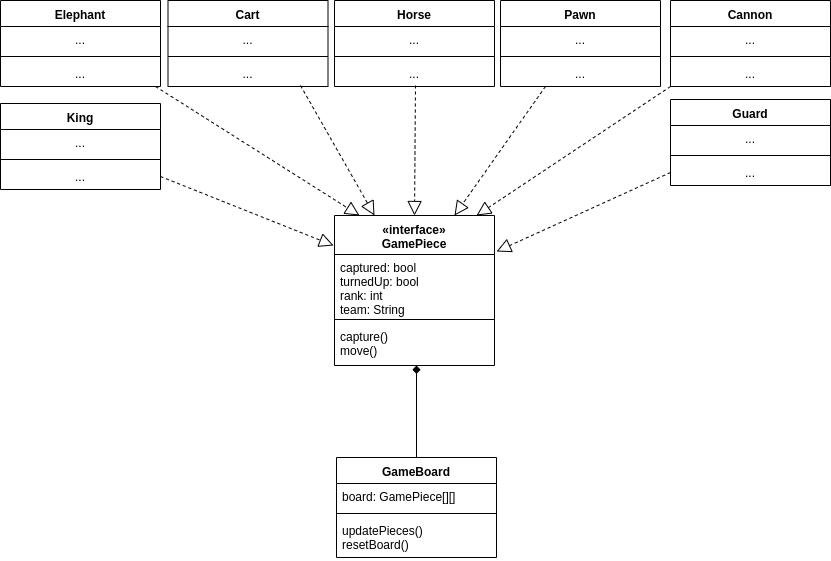

The diagram above was exported from draw.io. Its source (the exported page's mxGraphModel, read from the mxfile embedded in the PNG):
<mxGraphModel dx="787" dy="431" grid="1" gridSize="10" guides="1" tooltips="1" connect="1" arrows="1" fold="1" page="1" pageScale="1" pageWidth="850" pageHeight="1100" math="0" shadow="0">
  <root>
    <mxCell id="0" />
    <mxCell id="1" parent="0" />
    <mxCell id="_5LQ5mz2Ton0GjEDsKSo-2" value="«interface»&#10;GamePiece" style="swimlane;fontStyle=1;align=center;verticalAlign=top;childLayout=stackLayout;horizontal=1;startSize=39;horizontalStack=0;resizeParent=1;resizeParentMax=0;resizeLast=0;collapsible=1;marginBottom=0;" parent="1" vertex="1">
      <mxGeometry x="343" y="251" width="160" height="150" as="geometry" />
    </mxCell>
    <mxCell id="_5LQ5mz2Ton0GjEDsKSo-3" value="captured: bool&#10;turnedUp: bool&#10;rank: int&#10;team: String" style="text;strokeColor=none;fillColor=none;align=left;verticalAlign=top;spacingLeft=4;spacingRight=4;overflow=hidden;rotatable=0;points=[[0,0.5],[1,0.5]];portConstraint=eastwest;" parent="_5LQ5mz2Ton0GjEDsKSo-2" vertex="1">
      <mxGeometry y="39" width="160" height="61" as="geometry" />
    </mxCell>
    <mxCell id="_5LQ5mz2Ton0GjEDsKSo-4" value="" style="line;strokeWidth=1;fillColor=none;align=left;verticalAlign=middle;spacingTop=-1;spacingLeft=3;spacingRight=3;rotatable=0;labelPosition=right;points=[];portConstraint=eastwest;" parent="_5LQ5mz2Ton0GjEDsKSo-2" vertex="1">
      <mxGeometry y="100" width="160" height="8" as="geometry" />
    </mxCell>
    <mxCell id="_5LQ5mz2Ton0GjEDsKSo-5" value="capture()&#10;move()" style="text;strokeColor=none;fillColor=none;align=left;verticalAlign=top;spacingLeft=4;spacingRight=4;overflow=hidden;rotatable=0;points=[[0,0.5],[1,0.5]];portConstraint=eastwest;" parent="_5LQ5mz2Ton0GjEDsKSo-2" vertex="1">
      <mxGeometry y="108" width="160" height="42" as="geometry" />
    </mxCell>
    <mxCell id="_5LQ5mz2Ton0GjEDsKSo-8" value="Elephant" style="swimlane;fontStyle=1;align=center;verticalAlign=top;childLayout=stackLayout;horizontal=1;startSize=26;horizontalStack=0;resizeParent=1;resizeParentMax=0;resizeLast=0;collapsible=1;marginBottom=0;" parent="1" vertex="1">
      <mxGeometry x="9" y="36" width="160" height="86" as="geometry" />
    </mxCell>
    <mxCell id="_5LQ5mz2Ton0GjEDsKSo-9" value="..." style="text;strokeColor=none;fillColor=none;align=center;verticalAlign=top;spacingLeft=4;spacingRight=4;overflow=hidden;rotatable=0;points=[[0,0.5],[1,0.5]];portConstraint=eastwest;" parent="_5LQ5mz2Ton0GjEDsKSo-8" vertex="1">
      <mxGeometry y="26" width="160" height="26" as="geometry" />
    </mxCell>
    <mxCell id="_5LQ5mz2Ton0GjEDsKSo-10" value="" style="line;strokeWidth=1;fillColor=none;align=left;verticalAlign=middle;spacingTop=-1;spacingLeft=3;spacingRight=3;rotatable=0;labelPosition=right;points=[];portConstraint=eastwest;" parent="_5LQ5mz2Ton0GjEDsKSo-8" vertex="1">
      <mxGeometry y="52" width="160" height="8" as="geometry" />
    </mxCell>
    <mxCell id="_5LQ5mz2Ton0GjEDsKSo-11" value="..." style="text;strokeColor=none;fillColor=none;align=center;verticalAlign=top;spacingLeft=4;spacingRight=4;overflow=hidden;rotatable=0;points=[[0,0.5],[1,0.5]];portConstraint=eastwest;" parent="_5LQ5mz2Ton0GjEDsKSo-8" vertex="1">
      <mxGeometry y="60" width="160" height="26" as="geometry" />
    </mxCell>
    <mxCell id="_5LQ5mz2Ton0GjEDsKSo-12" value="Cart" style="swimlane;fontStyle=1;align=center;verticalAlign=top;childLayout=stackLayout;horizontal=1;startSize=26;horizontalStack=0;resizeParent=1;resizeParentMax=0;resizeLast=0;collapsible=1;marginBottom=0;" parent="1" vertex="1">
      <mxGeometry x="176.5" y="36" width="160" height="86" as="geometry" />
    </mxCell>
    <mxCell id="_5LQ5mz2Ton0GjEDsKSo-13" value="..." style="text;strokeColor=none;fillColor=none;align=center;verticalAlign=top;spacingLeft=4;spacingRight=4;overflow=hidden;rotatable=0;points=[[0,0.5],[1,0.5]];portConstraint=eastwest;" parent="_5LQ5mz2Ton0GjEDsKSo-12" vertex="1">
      <mxGeometry y="26" width="160" height="26" as="geometry" />
    </mxCell>
    <mxCell id="_5LQ5mz2Ton0GjEDsKSo-14" value="" style="line;strokeWidth=1;fillColor=none;align=left;verticalAlign=middle;spacingTop=-1;spacingLeft=3;spacingRight=3;rotatable=0;labelPosition=right;points=[];portConstraint=eastwest;" parent="_5LQ5mz2Ton0GjEDsKSo-12" vertex="1">
      <mxGeometry y="52" width="160" height="8" as="geometry" />
    </mxCell>
    <mxCell id="_5LQ5mz2Ton0GjEDsKSo-15" value="..." style="text;strokeColor=none;fillColor=none;align=center;verticalAlign=top;spacingLeft=4;spacingRight=4;overflow=hidden;rotatable=0;points=[[0,0.5],[1,0.5]];portConstraint=eastwest;" parent="_5LQ5mz2Ton0GjEDsKSo-12" vertex="1">
      <mxGeometry y="60" width="160" height="26" as="geometry" />
    </mxCell>
    <mxCell id="_5LQ5mz2Ton0GjEDsKSo-16" value="Horse" style="swimlane;fontStyle=1;align=center;verticalAlign=top;childLayout=stackLayout;horizontal=1;startSize=26;horizontalStack=0;resizeParent=1;resizeParentMax=0;resizeLast=0;collapsible=1;marginBottom=0;" parent="1" vertex="1">
      <mxGeometry x="343" y="36" width="160" height="86" as="geometry" />
    </mxCell>
    <mxCell id="_5LQ5mz2Ton0GjEDsKSo-17" value="..." style="text;strokeColor=none;fillColor=none;align=center;verticalAlign=top;spacingLeft=4;spacingRight=4;overflow=hidden;rotatable=0;points=[[0,0.5],[1,0.5]];portConstraint=eastwest;" parent="_5LQ5mz2Ton0GjEDsKSo-16" vertex="1">
      <mxGeometry y="26" width="160" height="26" as="geometry" />
    </mxCell>
    <mxCell id="_5LQ5mz2Ton0GjEDsKSo-18" value="" style="line;strokeWidth=1;fillColor=none;align=left;verticalAlign=middle;spacingTop=-1;spacingLeft=3;spacingRight=3;rotatable=0;labelPosition=right;points=[];portConstraint=eastwest;" parent="_5LQ5mz2Ton0GjEDsKSo-16" vertex="1">
      <mxGeometry y="52" width="160" height="8" as="geometry" />
    </mxCell>
    <mxCell id="_5LQ5mz2Ton0GjEDsKSo-19" value="..." style="text;strokeColor=none;fillColor=none;align=center;verticalAlign=top;spacingLeft=4;spacingRight=4;overflow=hidden;rotatable=0;points=[[0,0.5],[1,0.5]];portConstraint=eastwest;" parent="_5LQ5mz2Ton0GjEDsKSo-16" vertex="1">
      <mxGeometry y="60" width="160" height="26" as="geometry" />
    </mxCell>
    <mxCell id="_5LQ5mz2Ton0GjEDsKSo-20" value="King" style="swimlane;fontStyle=1;align=center;verticalAlign=top;childLayout=stackLayout;horizontal=1;startSize=26;horizontalStack=0;resizeParent=1;resizeParentMax=0;resizeLast=0;collapsible=1;marginBottom=0;" parent="1" vertex="1">
      <mxGeometry x="9" y="139" width="160" height="86" as="geometry" />
    </mxCell>
    <mxCell id="_5LQ5mz2Ton0GjEDsKSo-21" value="..." style="text;strokeColor=none;fillColor=none;align=center;verticalAlign=top;spacingLeft=4;spacingRight=4;overflow=hidden;rotatable=0;points=[[0,0.5],[1,0.5]];portConstraint=eastwest;" parent="_5LQ5mz2Ton0GjEDsKSo-20" vertex="1">
      <mxGeometry y="26" width="160" height="26" as="geometry" />
    </mxCell>
    <mxCell id="_5LQ5mz2Ton0GjEDsKSo-22" value="" style="line;strokeWidth=1;fillColor=none;align=left;verticalAlign=middle;spacingTop=-1;spacingLeft=3;spacingRight=3;rotatable=0;labelPosition=right;points=[];portConstraint=eastwest;" parent="_5LQ5mz2Ton0GjEDsKSo-20" vertex="1">
      <mxGeometry y="52" width="160" height="8" as="geometry" />
    </mxCell>
    <mxCell id="_5LQ5mz2Ton0GjEDsKSo-23" value="..." style="text;strokeColor=none;fillColor=none;align=center;verticalAlign=top;spacingLeft=4;spacingRight=4;overflow=hidden;rotatable=0;points=[[0,0.5],[1,0.5]];portConstraint=eastwest;" parent="_5LQ5mz2Ton0GjEDsKSo-20" vertex="1">
      <mxGeometry y="60" width="160" height="26" as="geometry" />
    </mxCell>
    <mxCell id="_5LQ5mz2Ton0GjEDsKSo-24" value="Cannon" style="swimlane;fontStyle=1;align=center;verticalAlign=top;childLayout=stackLayout;horizontal=1;startSize=26;horizontalStack=0;resizeParent=1;resizeParentMax=0;resizeLast=0;collapsible=1;marginBottom=0;" parent="1" vertex="1">
      <mxGeometry x="679" y="36" width="160" height="86" as="geometry" />
    </mxCell>
    <mxCell id="_5LQ5mz2Ton0GjEDsKSo-25" value="..." style="text;strokeColor=none;fillColor=none;align=center;verticalAlign=top;spacingLeft=4;spacingRight=4;overflow=hidden;rotatable=0;points=[[0,0.5],[1,0.5]];portConstraint=eastwest;" parent="_5LQ5mz2Ton0GjEDsKSo-24" vertex="1">
      <mxGeometry y="26" width="160" height="26" as="geometry" />
    </mxCell>
    <mxCell id="_5LQ5mz2Ton0GjEDsKSo-26" value="" style="line;strokeWidth=1;fillColor=none;align=left;verticalAlign=middle;spacingTop=-1;spacingLeft=3;spacingRight=3;rotatable=0;labelPosition=right;points=[];portConstraint=eastwest;" parent="_5LQ5mz2Ton0GjEDsKSo-24" vertex="1">
      <mxGeometry y="52" width="160" height="8" as="geometry" />
    </mxCell>
    <mxCell id="_5LQ5mz2Ton0GjEDsKSo-27" value="..." style="text;strokeColor=none;fillColor=none;align=center;verticalAlign=top;spacingLeft=4;spacingRight=4;overflow=hidden;rotatable=0;points=[[0,0.5],[1,0.5]];portConstraint=eastwest;" parent="_5LQ5mz2Ton0GjEDsKSo-24" vertex="1">
      <mxGeometry y="60" width="160" height="26" as="geometry" />
    </mxCell>
    <mxCell id="_5LQ5mz2Ton0GjEDsKSo-28" value="Pawn" style="swimlane;fontStyle=1;align=center;verticalAlign=top;childLayout=stackLayout;horizontal=1;startSize=26;horizontalStack=0;resizeParent=1;resizeParentMax=0;resizeLast=0;collapsible=1;marginBottom=0;" parent="1" vertex="1">
      <mxGeometry x="509" y="36" width="160" height="86" as="geometry" />
    </mxCell>
    <mxCell id="_5LQ5mz2Ton0GjEDsKSo-29" value="..." style="text;strokeColor=none;fillColor=none;align=center;verticalAlign=top;spacingLeft=4;spacingRight=4;overflow=hidden;rotatable=0;points=[[0,0.5],[1,0.5]];portConstraint=eastwest;" parent="_5LQ5mz2Ton0GjEDsKSo-28" vertex="1">
      <mxGeometry y="26" width="160" height="26" as="geometry" />
    </mxCell>
    <mxCell id="_5LQ5mz2Ton0GjEDsKSo-30" value="" style="line;strokeWidth=1;fillColor=none;align=left;verticalAlign=middle;spacingTop=-1;spacingLeft=3;spacingRight=3;rotatable=0;labelPosition=right;points=[];portConstraint=eastwest;" parent="_5LQ5mz2Ton0GjEDsKSo-28" vertex="1">
      <mxGeometry y="52" width="160" height="8" as="geometry" />
    </mxCell>
    <mxCell id="_5LQ5mz2Ton0GjEDsKSo-31" value="..." style="text;strokeColor=none;fillColor=none;align=center;verticalAlign=top;spacingLeft=4;spacingRight=4;overflow=hidden;rotatable=0;points=[[0,0.5],[1,0.5]];portConstraint=eastwest;" parent="_5LQ5mz2Ton0GjEDsKSo-28" vertex="1">
      <mxGeometry y="60" width="160" height="26" as="geometry" />
    </mxCell>
    <mxCell id="_5LQ5mz2Ton0GjEDsKSo-32" value="Guard" style="swimlane;fontStyle=1;align=center;verticalAlign=top;childLayout=stackLayout;horizontal=1;startSize=26;horizontalStack=0;resizeParent=1;resizeParentMax=0;resizeLast=0;collapsible=1;marginBottom=0;" parent="1" vertex="1">
      <mxGeometry x="679" y="135" width="160" height="86" as="geometry" />
    </mxCell>
    <mxCell id="_5LQ5mz2Ton0GjEDsKSo-33" value="..." style="text;strokeColor=none;fillColor=none;align=center;verticalAlign=top;spacingLeft=4;spacingRight=4;overflow=hidden;rotatable=0;points=[[0,0.5],[1,0.5]];portConstraint=eastwest;" parent="_5LQ5mz2Ton0GjEDsKSo-32" vertex="1">
      <mxGeometry y="26" width="160" height="26" as="geometry" />
    </mxCell>
    <mxCell id="_5LQ5mz2Ton0GjEDsKSo-34" value="" style="line;strokeWidth=1;fillColor=none;align=left;verticalAlign=middle;spacingTop=-1;spacingLeft=3;spacingRight=3;rotatable=0;labelPosition=right;points=[];portConstraint=eastwest;" parent="_5LQ5mz2Ton0GjEDsKSo-32" vertex="1">
      <mxGeometry y="52" width="160" height="8" as="geometry" />
    </mxCell>
    <mxCell id="_5LQ5mz2Ton0GjEDsKSo-35" value="..." style="text;strokeColor=none;fillColor=none;align=center;verticalAlign=top;spacingLeft=4;spacingRight=4;overflow=hidden;rotatable=0;points=[[0,0.5],[1,0.5]];portConstraint=eastwest;" parent="_5LQ5mz2Ton0GjEDsKSo-32" vertex="1">
      <mxGeometry y="60" width="160" height="26" as="geometry" />
    </mxCell>
    <mxCell id="_5LQ5mz2Ton0GjEDsKSo-41" value="" style="endArrow=block;dashed=1;endFill=0;endSize=12;html=1;exitX=1;exitY=0.5;exitDx=0;exitDy=0;" parent="1" source="_5LQ5mz2Ton0GjEDsKSo-23" edge="1">
      <mxGeometry width="160" relative="1" as="geometry">
        <mxPoint x="239" y="-29" as="sourcePoint" />
        <mxPoint x="342" y="281" as="targetPoint" />
        <Array as="points" />
      </mxGeometry>
    </mxCell>
    <mxCell id="_5LQ5mz2Ton0GjEDsKSo-42" value="" style="endArrow=block;dashed=1;endFill=0;endSize=12;html=1;entryX=0.156;entryY=0;entryDx=0;entryDy=0;exitX=0.969;exitY=1;exitDx=0;exitDy=0;exitPerimeter=0;entryPerimeter=0;" parent="1" source="_5LQ5mz2Ton0GjEDsKSo-11" target="_5LQ5mz2Ton0GjEDsKSo-2" edge="1">
      <mxGeometry width="160" relative="1" as="geometry">
        <mxPoint x="109.03999999999996" y="37.00800000000004" as="sourcePoint" />
        <mxPoint x="339" y="-167" as="targetPoint" />
      </mxGeometry>
    </mxCell>
    <mxCell id="_5LQ5mz2Ton0GjEDsKSo-43" value="" style="endArrow=block;dashed=1;endFill=0;endSize=12;html=1;entryX=0.25;entryY=0;entryDx=0;entryDy=0;" parent="1" target="_5LQ5mz2Ton0GjEDsKSo-2" edge="1">
      <mxGeometry width="160" relative="1" as="geometry">
        <mxPoint x="309" y="121" as="sourcePoint" />
        <mxPoint x="339" y="-130" as="targetPoint" />
      </mxGeometry>
    </mxCell>
    <mxCell id="_5LQ5mz2Ton0GjEDsKSo-44" value="" style="endArrow=block;dashed=1;endFill=0;endSize=12;html=1;entryX=0.5;entryY=0;entryDx=0;entryDy=0;" parent="1" target="_5LQ5mz2Ton0GjEDsKSo-2" edge="1">
      <mxGeometry width="160" relative="1" as="geometry">
        <mxPoint x="424" y="121" as="sourcePoint" />
        <mxPoint x="424" y="-65.5" as="targetPoint" />
      </mxGeometry>
    </mxCell>
    <mxCell id="_5LQ5mz2Ton0GjEDsKSo-45" value="" style="endArrow=block;dashed=1;endFill=0;endSize=12;html=1;exitX=0.281;exitY=1;exitDx=0;exitDy=0;exitPerimeter=0;entryX=0.75;entryY=0;entryDx=0;entryDy=0;" parent="1" source="_5LQ5mz2Ton0GjEDsKSo-31" target="_5LQ5mz2Ton0GjEDsKSo-2" edge="1">
      <mxGeometry width="160" relative="1" as="geometry">
        <mxPoint x="599" y="31" as="sourcePoint" />
        <mxPoint x="509" y="-130" as="targetPoint" />
      </mxGeometry>
    </mxCell>
    <mxCell id="_5LQ5mz2Ton0GjEDsKSo-46" value="" style="endArrow=block;dashed=1;endFill=0;endSize=12;html=1;exitX=0;exitY=1;exitDx=0;exitDy=0;exitPerimeter=0;entryX=0.888;entryY=0;entryDx=0;entryDy=0;entryPerimeter=0;" parent="1" source="_5LQ5mz2Ton0GjEDsKSo-27" target="_5LQ5mz2Ton0GjEDsKSo-2" edge="1">
      <mxGeometry width="160" relative="1" as="geometry">
        <mxPoint x="699.0799999999999" y="36" as="sourcePoint" />
        <mxPoint x="509" y="-164" as="targetPoint" />
      </mxGeometry>
    </mxCell>
    <mxCell id="_5LQ5mz2Ton0GjEDsKSo-47" value="" style="endArrow=block;dashed=1;endFill=0;endSize=12;html=1;exitX=0;exitY=0.5;exitDx=0;exitDy=0;entryX=1.013;entryY=-0.049;entryDx=0;entryDy=0;entryPerimeter=0;" parent="1" source="_5LQ5mz2Ton0GjEDsKSo-35" target="_5LQ5mz2Ton0GjEDsKSo-3" edge="1">
      <mxGeometry width="160" relative="1" as="geometry">
        <mxPoint x="679" y="131" as="sourcePoint" />
        <mxPoint x="509" y="-199" as="targetPoint" />
      </mxGeometry>
    </mxCell>
    <mxCell id="_5LQ5mz2Ton0GjEDsKSo-63" style="edgeStyle=orthogonalEdgeStyle;rounded=0;orthogonalLoop=1;jettySize=auto;html=1;exitX=0.5;exitY=0;exitDx=0;exitDy=0;align=center;entryX=0.513;entryY=1;entryDx=0;entryDy=0;entryPerimeter=0;endArrow=diamond;endFill=1;" parent="1" source="_5LQ5mz2Ton0GjEDsKSo-59" target="_5LQ5mz2Ton0GjEDsKSo-5" edge="1">
      <mxGeometry relative="1" as="geometry">
        <mxPoint x="425" y="410" as="targetPoint" />
      </mxGeometry>
    </mxCell>
    <mxCell id="_5LQ5mz2Ton0GjEDsKSo-59" value="GameBoard" style="swimlane;fontStyle=1;align=center;verticalAlign=top;childLayout=stackLayout;horizontal=1;startSize=26;horizontalStack=0;resizeParent=1;resizeParentMax=0;resizeLast=0;collapsible=1;marginBottom=0;" parent="1" vertex="1">
      <mxGeometry x="345" y="493" width="160" height="100" as="geometry" />
    </mxCell>
    <mxCell id="_5LQ5mz2Ton0GjEDsKSo-60" value="board: GamePiece[][]" style="text;strokeColor=none;fillColor=none;align=left;verticalAlign=top;spacingLeft=4;spacingRight=4;overflow=hidden;rotatable=0;points=[[0,0.5],[1,0.5]];portConstraint=eastwest;" parent="_5LQ5mz2Ton0GjEDsKSo-59" vertex="1">
      <mxGeometry y="26" width="160" height="26" as="geometry" />
    </mxCell>
    <mxCell id="_5LQ5mz2Ton0GjEDsKSo-61" value="" style="line;strokeWidth=1;fillColor=none;align=left;verticalAlign=middle;spacingTop=-1;spacingLeft=3;spacingRight=3;rotatable=0;labelPosition=right;points=[];portConstraint=eastwest;" parent="_5LQ5mz2Ton0GjEDsKSo-59" vertex="1">
      <mxGeometry y="52" width="160" height="8" as="geometry" />
    </mxCell>
    <mxCell id="_5LQ5mz2Ton0GjEDsKSo-62" value="updatePieces()&#10;resetBoard()&#10;" style="text;strokeColor=none;fillColor=none;align=left;verticalAlign=top;spacingLeft=4;spacingRight=4;overflow=hidden;rotatable=0;points=[[0,0.5],[1,0.5]];portConstraint=eastwest;" parent="_5LQ5mz2Ton0GjEDsKSo-59" vertex="1">
      <mxGeometry y="60" width="160" height="40" as="geometry" />
    </mxCell>
  </root>
</mxGraphModel>